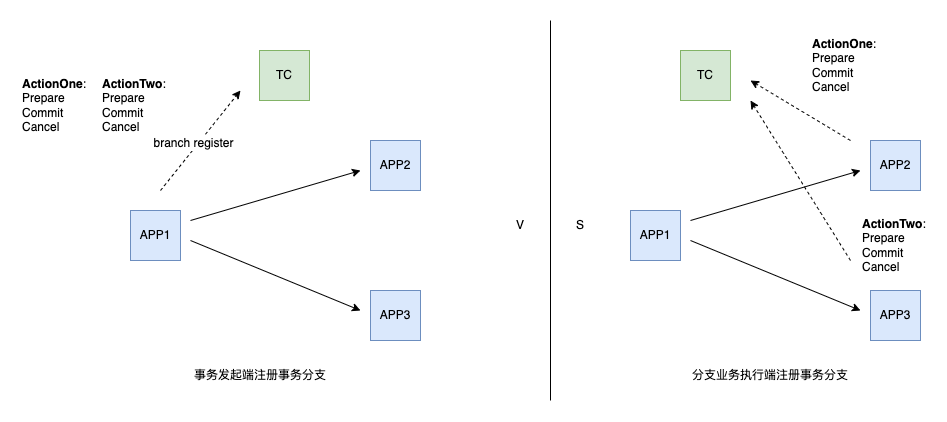

The diagram above was exported from draw.io. Its source (the exported page's mxGraphModel, read from the mxfile embedded in the PNG):
<mxGraphModel dx="946" dy="687" grid="1" gridSize="10" guides="1" tooltips="1" connect="1" arrows="1" fold="1" page="1" pageScale="1" pageWidth="827" pageHeight="1169" math="0" shadow="0">
  <root>
    <mxCell id="0" />
    <mxCell id="1" parent="0" />
    <mxCell id="_aDjc4uvEk3zJ89yKUAt-2" value="APP1" style="whiteSpace=wrap;html=1;aspect=fixed;fillColor=#dae8fc;strokeColor=#6c8ebf;" vertex="1" parent="1">
      <mxGeometry x="130" y="300" width="50" height="50" as="geometry" />
    </mxCell>
    <mxCell id="_aDjc4uvEk3zJ89yKUAt-3" value="APP2" style="whiteSpace=wrap;html=1;aspect=fixed;fillColor=#dae8fc;strokeColor=#6c8ebf;" vertex="1" parent="1">
      <mxGeometry x="370" y="230" width="50" height="50" as="geometry" />
    </mxCell>
    <mxCell id="_aDjc4uvEk3zJ89yKUAt-4" value="APP3" style="whiteSpace=wrap;html=1;aspect=fixed;fillColor=#dae8fc;strokeColor=#6c8ebf;" vertex="1" parent="1">
      <mxGeometry x="370" y="380" width="50" height="50" as="geometry" />
    </mxCell>
    <mxCell id="_aDjc4uvEk3zJ89yKUAt-6" value="" style="endArrow=classic;html=1;rounded=0;" edge="1" parent="1">
      <mxGeometry width="50" height="50" relative="1" as="geometry">
        <mxPoint x="190" y="310" as="sourcePoint" />
        <mxPoint x="360" y="260" as="targetPoint" />
      </mxGeometry>
    </mxCell>
    <mxCell id="_aDjc4uvEk3zJ89yKUAt-7" value="" style="endArrow=classic;html=1;rounded=0;" edge="1" parent="1">
      <mxGeometry width="50" height="50" relative="1" as="geometry">
        <mxPoint x="190" y="330" as="sourcePoint" />
        <mxPoint x="360" y="400" as="targetPoint" />
      </mxGeometry>
    </mxCell>
    <mxCell id="_aDjc4uvEk3zJ89yKUAt-8" value="TC" style="whiteSpace=wrap;html=1;aspect=fixed;fillColor=#d5e8d4;strokeColor=#82b366;" vertex="1" parent="1">
      <mxGeometry x="259" y="140" width="50" height="50" as="geometry" />
    </mxCell>
    <mxCell id="_aDjc4uvEk3zJ89yKUAt-10" value="&lt;b&gt;ActionOne&lt;/b&gt;:&lt;br&gt;Prepare&lt;br&gt;Commit&lt;br&gt;Cancel" style="text;html=1;strokeColor=none;fillColor=none;align=left;verticalAlign=middle;whiteSpace=wrap;rounded=0;" vertex="1" parent="1">
      <mxGeometry x="20" y="160" width="60" height="70" as="geometry" />
    </mxCell>
    <mxCell id="_aDjc4uvEk3zJ89yKUAt-11" value="&lt;b&gt;ActionTwo&lt;/b&gt;:&lt;br&gt;Prepare&lt;br&gt;Commit&lt;br&gt;Cancel" style="text;html=1;strokeColor=none;fillColor=none;align=left;verticalAlign=middle;whiteSpace=wrap;rounded=0;" vertex="1" parent="1">
      <mxGeometry x="100" y="160" width="60" height="70" as="geometry" />
    </mxCell>
    <mxCell id="_aDjc4uvEk3zJ89yKUAt-12" value="" style="endArrow=classic;html=1;rounded=0;dashed=1;" edge="1" parent="1">
      <mxGeometry width="50" height="50" relative="1" as="geometry">
        <mxPoint x="160" y="280" as="sourcePoint" />
        <mxPoint x="240" y="180" as="targetPoint" />
      </mxGeometry>
    </mxCell>
    <mxCell id="_aDjc4uvEk3zJ89yKUAt-13" value="branch register" style="edgeLabel;html=1;align=center;verticalAlign=middle;resizable=0;points=[];" vertex="1" connectable="0" parent="_aDjc4uvEk3zJ89yKUAt-12">
      <mxGeometry x="-0.1146" y="4" relative="1" as="geometry">
        <mxPoint as="offset" />
      </mxGeometry>
    </mxCell>
    <mxCell id="_aDjc4uvEk3zJ89yKUAt-14" value="APP1" style="whiteSpace=wrap;html=1;aspect=fixed;fillColor=#dae8fc;strokeColor=#6c8ebf;" vertex="1" parent="1">
      <mxGeometry x="630" y="300" width="50" height="50" as="geometry" />
    </mxCell>
    <mxCell id="_aDjc4uvEk3zJ89yKUAt-15" value="APP2" style="whiteSpace=wrap;html=1;aspect=fixed;fillColor=#dae8fc;strokeColor=#6c8ebf;" vertex="1" parent="1">
      <mxGeometry x="870" y="230" width="50" height="50" as="geometry" />
    </mxCell>
    <mxCell id="_aDjc4uvEk3zJ89yKUAt-16" value="APP3" style="whiteSpace=wrap;html=1;aspect=fixed;fillColor=#dae8fc;strokeColor=#6c8ebf;" vertex="1" parent="1">
      <mxGeometry x="870" y="380" width="50" height="50" as="geometry" />
    </mxCell>
    <mxCell id="_aDjc4uvEk3zJ89yKUAt-17" value="" style="endArrow=classic;html=1;rounded=0;" edge="1" parent="1">
      <mxGeometry width="50" height="50" relative="1" as="geometry">
        <mxPoint x="690" y="310" as="sourcePoint" />
        <mxPoint x="860" y="260" as="targetPoint" />
      </mxGeometry>
    </mxCell>
    <mxCell id="_aDjc4uvEk3zJ89yKUAt-18" value="" style="endArrow=classic;html=1;rounded=0;" edge="1" parent="1">
      <mxGeometry width="50" height="50" relative="1" as="geometry">
        <mxPoint x="690" y="330" as="sourcePoint" />
        <mxPoint x="860" y="400" as="targetPoint" />
      </mxGeometry>
    </mxCell>
    <mxCell id="_aDjc4uvEk3zJ89yKUAt-19" value="TC" style="whiteSpace=wrap;html=1;aspect=fixed;fillColor=#d5e8d4;strokeColor=#82b366;" vertex="1" parent="1">
      <mxGeometry x="680" y="140" width="50" height="50" as="geometry" />
    </mxCell>
    <mxCell id="_aDjc4uvEk3zJ89yKUAt-20" value="&lt;b&gt;ActionOne&lt;/b&gt;:&lt;br&gt;Prepare&lt;br&gt;Commit&lt;br&gt;Cancel" style="text;html=1;strokeColor=none;fillColor=none;align=left;verticalAlign=middle;whiteSpace=wrap;rounded=0;" vertex="1" parent="1">
      <mxGeometry x="810" y="120" width="60" height="70" as="geometry" />
    </mxCell>
    <mxCell id="_aDjc4uvEk3zJ89yKUAt-21" value="&lt;b&gt;ActionTwo&lt;/b&gt;:&lt;br&gt;Prepare&lt;br&gt;Commit&lt;br&gt;Cancel" style="text;html=1;strokeColor=none;fillColor=none;align=left;verticalAlign=middle;whiteSpace=wrap;rounded=0;" vertex="1" parent="1">
      <mxGeometry x="860" y="300" width="60" height="70" as="geometry" />
    </mxCell>
    <mxCell id="_aDjc4uvEk3zJ89yKUAt-24" value="" style="endArrow=classic;html=1;rounded=0;dashed=1;" edge="1" parent="1">
      <mxGeometry width="50" height="50" relative="1" as="geometry">
        <mxPoint x="850" y="230" as="sourcePoint" />
        <mxPoint x="750" y="170" as="targetPoint" />
      </mxGeometry>
    </mxCell>
    <mxCell id="_aDjc4uvEk3zJ89yKUAt-25" value="" style="endArrow=classic;html=1;rounded=0;dashed=1;" edge="1" parent="1">
      <mxGeometry width="50" height="50" relative="1" as="geometry">
        <mxPoint x="850" y="350" as="sourcePoint" />
        <mxPoint x="750" y="190" as="targetPoint" />
      </mxGeometry>
    </mxCell>
    <mxCell id="_aDjc4uvEk3zJ89yKUAt-26" value="" style="endArrow=none;html=1;rounded=0;" edge="1" parent="1">
      <mxGeometry width="50" height="50" relative="1" as="geometry">
        <mxPoint x="550" y="490" as="sourcePoint" />
        <mxPoint x="550" y="110" as="targetPoint" />
      </mxGeometry>
    </mxCell>
    <mxCell id="_aDjc4uvEk3zJ89yKUAt-27" value="V" style="text;html=1;strokeColor=none;fillColor=none;align=center;verticalAlign=middle;whiteSpace=wrap;rounded=0;" vertex="1" parent="1">
      <mxGeometry x="490" y="300" width="60" height="30" as="geometry" />
    </mxCell>
    <mxCell id="_aDjc4uvEk3zJ89yKUAt-28" value="S" style="text;html=1;strokeColor=none;fillColor=none;align=center;verticalAlign=middle;whiteSpace=wrap;rounded=0;" vertex="1" parent="1">
      <mxGeometry x="550" y="300" width="60" height="30" as="geometry" />
    </mxCell>
    <mxCell id="_aDjc4uvEk3zJ89yKUAt-29" value="事务发起端注册事务分支" style="text;html=1;strokeColor=none;fillColor=none;align=center;verticalAlign=middle;whiteSpace=wrap;rounded=0;" vertex="1" parent="1">
      <mxGeometry x="180" y="450" width="160" height="30" as="geometry" />
    </mxCell>
    <mxCell id="_aDjc4uvEk3zJ89yKUAt-31" value="分支业务执行端注册事务分支" style="text;html=1;strokeColor=none;fillColor=none;align=center;verticalAlign=middle;whiteSpace=wrap;rounded=0;" vertex="1" parent="1">
      <mxGeometry x="690" y="450" width="160" height="30" as="geometry" />
    </mxCell>
  </root>
</mxGraphModel>